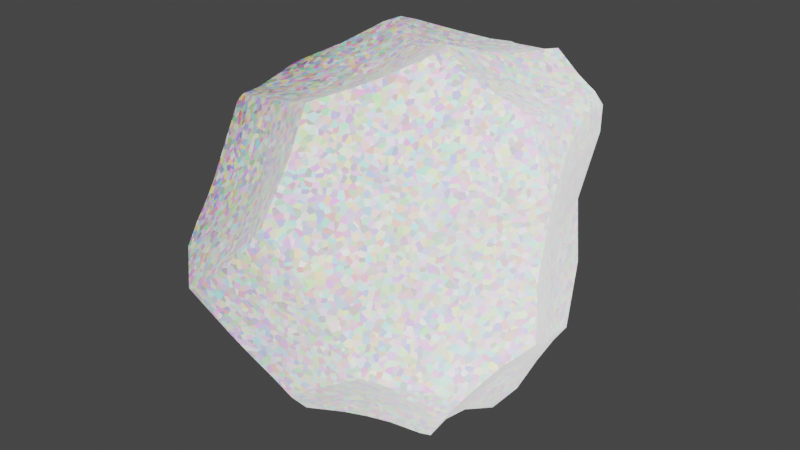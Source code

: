 # Source: rock.blend  (saved by Blender 3.2.14; exported with 4.5.12 LTS)
import bpy
from mathutils import Matrix  # noqa: F401  (used for matrix-valued properties, if any)

bpy.ops.wm.read_factory_settings(use_empty=True)
scene = bpy.context.scene
scene.name = 'Scene'

# ---- collections
col_collection = bpy.data.collections.new('Collection'); scene.collection.children.link(col_collection)

# ---- materials (node trees are filled in below, after node groups)
mat_material = bpy.data.materials.new('Material')
mat_material.alpha_threshold = 0.0
mat_material.use_transparent_shadow = False
mat_material.line_color = (0.0, 0.0, 0.0, 1.0)

# ---- material node trees
mat_material.use_nodes = True; mat_material.node_tree.nodes.clear()
_N = mat_material.node_tree.nodes; _L = mat_material.node_tree.links
n0 = _N.new('ShaderNodeBsdfPrincipled'); n0.name = 'Principled BSDF'; n0.location = (93, 367)
n0.distribution = 'GGX'
n0.subsurface_method = 'RANDOM_WALK_SKIN'
n0.inputs[2].default_value = 0.4
n0.inputs[3].default_value = 1.45
n0.inputs[28].default_value = 1.0
n1 = _N.new('ShaderNodeOutputMaterial'); n1.name = 'Material Output'; n1.location = (524, 270)
n2 = _N.new('ShaderNodeTexVoronoi'); n2.name = 'Voronoi Texture'; n2.location = (-322, 285)
n2.inputs[2].default_value = 67.7
n3 = _N.new('ShaderNodeTexGradient'); n3.name = 'Gradient Texture'; n3.location = (-299, 0)
_L.new(n0.outputs[0], n1.inputs[0])
_L.new(n2.outputs[1], n0.inputs[0])
_L.new(n3.outputs[0], n0.inputs[27])
n1.is_active_output = True

# ---- world
world_world = bpy.data.worlds.new('World'); scene.world = world_world
world_world.use_nodes = True; world_world.node_tree.nodes.clear()
_N = world_world.node_tree.nodes; _L = world_world.node_tree.links
n0 = _N.new('ShaderNodeOutputWorld'); n0.name = 'World Output'; n0.location = (300, 300)
n1 = _N.new('ShaderNodeBackground'); n1.name = 'Background'; n1.location = (10, 300)
n1.inputs[0].default_value = (0.05088, 0.05088, 0.05088, 1.0)
_L.new(n1.outputs[0], n0.inputs[0])
n0.is_active_output = True
world_world.color = (0.05088, 0.05088, 0.05088)
world_world.use_sun_shadow = False
world_world.sun_shadow_jitter_overblur = 0.0

# ---- meshes
me_cube = bpy.data.meshes.new('Cube')
me_cube.from_pydata([(0.5439, 0.545, 0.2999), (-0.4793, -0.84, -0.4214), (0.4937, 0.6088, 0.2368), (0.3073, 0.6781, 0.4761), (0.2836, 0.4464, 0.63), (0.6409, 0.2426, -0.4956), (0.5459, 0.3288, -0.6948), (0.3332, 0.6457, -0.5986), (0.3532, 0.7261, -0.4287), (0.5523, 0.749, -0.2821), (0.7775, 0.5366, -0.3727), (0.6944, -0.3332, 0.1075), (0.7639, -0.4, 0.7027), (0.7132, -0.5191, 0.7369), (0.4714, -0.2508, 0.7923), (0.4206, -0.6552, 0.8474), (0.3794, -0.738, 0.8024), (0.5263, -0.4691, -0.5242), (-0.3839, 0.4375, 0.7017), (-0.3936, 0.5655, 0.4589), (-0.7309, 0.4161, 0.4793), (-0.753, 0.3399, 0.5843), (-0.7831, 0.3636, -0.3195), (-0.7751, 0.4121, -0.3297), (-0.529, 0.5694, -0.3773), (-0.3455, 0.794, -0.3542), (-0.1761, 0.7292, -0.4994), (-0.6707, -0.3287, 0.7306), (-0.7356, -0.3683, 0.6811), (-0.5642, -0.6466, 0.6262), (-0.438, -0.6429, 0.827), (-0.5348, -0.2746, -0.5209), (-0.4138, -0.3683, -0.6418), (-0.2664, -0.3616, -0.6531), (-0.2292, -0.6286, -0.6167), (-0.6049, -0.7106, -0.3651), (-0.6832, -0.6006, -0.3184), (-0.4419, 0.09308, -0.8538), (-0.4105, -0.237, -0.6819), (-0.7891, -0.1632, -0.3382), (0.01673, 0.3055, -0.7062), (-0.1737, 0.4497, -0.7279), (-0.2465, 0.292, -0.8119), (0.01578, 0.9272, -0.3697), (0.2046, 0.8831, -0.3798), (0.9048, 0.1819, 0.09107), (0.868, 0.3553, -0.2401), (0.4567, 0.8282, -0.2389), (-0.3613, -0.9104, -0.3579), (-0.284, -0.9108, -0.04052), (-0.7736, -0.3685, 0.03202), (0.3959, -0.6756, -0.108), (-0.6075, 0.8344, 0.04112), (-0.3797, 1.031, -0.01347), (-0.7178, 0.2542, -0.0353), (0.3324, -0.4201, 0.8624), (0.1246, -0.4005, 0.8064), (-0.08831, -0.4002, 0.7872), (-0.1759, -0.2848, 0.8379), (-0.2833, -0.3694, 0.8355), (0.2878, -0.7944, 0.5519), (0.31, 0.05322, 0.9805), (0.4124, -0.1474, 0.836), (0.9078, 0.1059, 0.4656), (0.1877, -0.4251, -0.8184), (0.1924, -0.7197, -0.2055), (-0.2274, -0.9281, -0.4146), (-0.3098, 0.07025, 0.6908), (-0.3225, 0.2239, 0.6877), (0.03679, 0.4401, 0.85), (0.05653, 0.971, 0.4069), (0.3914, -0.07622, -0.8738), (0.2171, 0.3496, -0.6618), (0.7737, -0.326, -0.4123), (0.169, 0.2042, -0.7249), (-0.2692, 0.1144, -0.9059), (0.03055, 0.05533, -0.8317), (-0.1217, -0.02068, -0.8531), (0.233, -0.00511, -0.8406), (0.1524, -0.1056, -0.8319), (0.06472, -0.1918, -0.8398), (-0.2199, -0.1551, -0.7439), (0.2634, -0.3099, -0.8864), (-0.8472, -0.2654, -0.2432), (-0.8706, -0.2254, -0.1278), (-0.9115, -0.1902, -0.001009), (-0.7617, -0.003916, -0.2623), (-0.8947, -0.1827, 0.2548), (-0.7553, 0.1044, 0.1143), (-0.8347, -0.0153, -0.08209), (-0.7764, 0.2131, -0.207), (0.3908, -0.6495, 0.0592), (0.22, -0.7784, -0.02571), (-0.01006, -0.9488, 0.2807), (-0.002693, -0.9467, 0.06905), (-0.2116, -0.9807, -0.171), (-0.1107, -0.9582, -0.04691), (-0.1672, -0.8947, 0.203), (-0.2609, -0.9732, -0.3196), (-0.2948, -0.8667, 0.2203), (0.1472, 0.2853, 0.8993), (0.2736, 0.1191, 0.9811), (-0.1417, 0.1258, 0.7465), (-0.2689, -0.03817, 0.7187), (0.2518, -0.0199, 0.9845), (0.1742, -0.1052, 0.9532), (0.2781, -0.263, 0.8965), (0.04996, -0.145, 0.8979), (-0.06262, -0.2106, 0.8603), (0.9393, 0.2143, -0.1719), (0.8833, 0.0749, -0.2581), (0.9257, 0.1971, -0.02873), (0.9036, 0.1371, 0.292), (0.7399, -0.1702, 0.03976), (0.8058, -0.1568, -0.351), (0.715, -0.2966, -0.1306), (0.6784, 0.3993, 0.5098), (0.4617, 0.5449, 0.4876), (0.4257, 0.5922, -0.6187), (0.5575, 0.5389, -0.6467), (0.4543, 0.6419, -0.484), (0.6939, 0.5599, -0.5032), (0.6095, 0.5289, -0.6392), (0.7297, -0.5702, 0.5279), (0.7348, -0.564, 0.6649), (0.5978, -0.5678, 0.7749), (0.4398, -0.6338, 0.1743), (0.6582, -0.5392, 0.1698), (0.6251, -0.6507, 0.633), (-0.6749, 0.5922, 0.277), (-0.5387, 0.3858, 0.6724), (-0.7539, 0.3624, -0.5285), (-0.4085, 0.6564, -0.4934), (-0.548, 0.5077, -0.5892), (-0.6904, -0.4622, 0.2467), (-0.6282, -0.5923, 0.5703), (-0.5456, -0.5128, 0.8253), (-0.6552, -0.4833, 0.7285), (-0.354, -0.4411, 0.8422), (-0.4964, -0.5871, 0.8441), (-0.4342, -0.5969, -0.6025), (-0.747, -0.456, -0.2891), (-0.4998, 0.1376, -0.8127), (-0.566, -0.0857, -0.5783), (-0.6232, 0.182, -0.7244), (-0.7315, 0.2101, -0.6384), (-0.7349, 0.02964, -0.4901), (-0.7447, 0.1551, -0.3364), (-0.3939, 0.4023, -0.697), (0.04013, 0.7335, -0.5921), (-0.05029, 0.6273, -0.6407), (0.2502, 0.7087, -0.5773), (0.1196, 0.8246, -0.548), (0.1019, 0.8949, -0.4619), (0.8307, 0.4254, -0.2898), (0.5825, 0.5345, 0.03232), (0.6983, 0.615, -0.3199), (0.3097, 0.8821, 0.02893), (-0.4771, -0.6993, 0.2201), (-0.5189, -0.6767, -0.05651), (-0.7002, -0.5002, -0.136), (-0.797, -0.349, -0.2681), (0.3303, -0.6551, -0.26), (0.5943, -0.6103, -0.2102), (0.6686, -0.5712, -0.1866), (0.7155, -0.4594, -0.3033), (-0.5252, 0.6727, -0.2163), (-0.642, 0.7411, 0.1239), (-0.6442, 0.7753, 0.01691), (-0.658, 0.6577, 0.2081), (-0.6846, 0.6237, -0.1002), (-0.7007, 0.2691, 0.1562), (0.2579, -0.7895, 0.776), (-0.3215, -0.7477, 0.7809), (-0.1237, -0.8678, 0.732), (0.3328, -0.7365, 0.807), (-0.2459, -0.8147, 0.7534), (0.1898, -0.8342, 0.7461), (0.0741, -0.8964, 0.7207), (-0.05613, -0.9581, 0.7091), (-0.169, -0.8789, 0.7174), (-0.05814, -0.9801, 0.6546), (-0.194, -0.9204, 0.5131), (0.5323, 0.05982, 0.8664), (0.7347, 0.03748, 0.7904), (0.7575, -0.1869, 0.7259), (0.8031, 0.0901, 0.7019), (0.8446, 0.1315, 0.6404), (0.815, -0.1614, 0.6227), (0.797, -0.201, 0.4728), (-0.09126, -0.3264, -0.7072), (0.09949, -0.5578, -0.7353), (0.04062, -0.6407, -0.6899), (0.269, -0.5264, -0.6349), (-0.3923, -0.7916, -0.5496), (-0.06447, -0.7889, -0.6182), (-0.1771, -0.8698, -0.5569), (0.2797, -0.6538, -0.4347), (-0.7469, 0.1762, 0.6197), (-0.6486, -0.0576, 0.6577), (-0.7268, 0.323, 0.6259), (-0.7967, -0.2589, 0.6639), (-0.8482, -0.1791, 0.6336), (-0.803, 0.1214, 0.5987), (-0.8913, -0.1286, 0.5964), (-0.8217, 0.05746, 0.5686), (-0.8787, -0.2021, 0.4016), (-0.2179, 0.4937, 0.7535), (-0.04943, 0.5783, 0.818), (0.3626, 0.4775, 0.5655), (-0.004169, 0.7016, 0.6881), (-0.2953, 0.6406, 0.4265), (0.01432, 0.7596, 0.6257), (0.06156, 0.9213, 0.4868), (0.4501, -0.1712, -0.8912), (0.4904, 0.09858, -0.78), (0.5287, -0.08191, -0.8689), (0.6136, -0.1657, -0.7579), (0.5235, 0.1491, -0.7523), (0.6252, 0.05223, -0.5706), (0.6583, -0.2592, -0.6244), (0.6968, -0.08507, -0.5336), (0.7132, -0.3164, -0.5056), (0.7002, 0.1091, -0.434), (0.8437, -0.03115, -0.3287), (-0.3252, 1.04, 0.008669), (-0.1763, 0.9968, -0.1776), (-0.2249, 1.027, 0.09808), (-0.07946, 0.9615, -0.2782), (-0.1216, 1.012, 0.1964), (-0.03231, 0.9943, 0.2925), (0.2266, 0.923, 0.1833)], [], [(81, 80, 190), (81, 190, 33), (88, 54, 89), (51, 91, 92), (60, 91, 126), (102, 101, 100), (102, 107, 104), (102, 103, 107), (104, 107, 105), (105, 107, 106), (107, 56, 106), (57, 56, 107), (55, 14, 62), (101, 61, 183), (101, 183, 4), (112, 45, 0), (45, 112, 113), (224, 115, 114), (115, 73, 114), (113, 11, 115), (118, 6, 72), (5, 122, 121), (9, 121, 120), (8, 120, 7), (16, 125, 15), (127, 128, 126), (17, 222, 165), (163, 17, 164), (21, 129, 20), (19, 129, 18), (133, 26, 148), (99, 135, 158), (27, 137, 136), (135, 29, 137), (139, 29, 30), (30, 29, 173), (140, 32, 33), (32, 31, 38), (32, 140, 31), (35, 194, 1), (35, 140, 194), (42, 142, 148), (37, 144, 142), (145, 143, 146), (146, 147, 145), (147, 22, 131), (149, 26, 152), (152, 26, 153), (45, 111, 155), (45, 155, 0), (155, 2, 0), (49, 159, 1), (159, 35, 1), (160, 141, 36), (159, 50, 160), (49, 1, 48), (164, 115, 11), (166, 52, 53), (169, 170, 171), (169, 171, 129), (25, 166, 53), (169, 129, 211), (56, 172, 175), (173, 176, 57), (172, 174, 177), (29, 182, 176), (30, 173, 57), (184, 186, 4), (185, 186, 184), (186, 187, 116), (62, 183, 61), (190, 34, 33), (193, 192, 191), (193, 197, 192), (68, 198, 67), (198, 199, 67), (136, 199, 27), (203, 171, 205), (138, 103, 136), (207, 211, 19), (213, 230, 211), (69, 208, 102), (3, 2, 213), (214, 217, 17), (218, 6, 5), (219, 221, 217), (5, 223, 219), (82, 214, 17), (6, 218, 72), (220, 222, 17), (226, 44, 228), (229, 230, 231), (226, 231, 157), (75, 42, 40), (40, 74, 76), (37, 75, 81), (76, 74, 78), (76, 79, 77), (78, 71, 79), (81, 77, 80), (80, 79, 82), (38, 81, 33), (74, 72, 215), (40, 72, 74), (71, 214, 79), (82, 64, 190), (39, 161, 83), (42, 75, 142), (50, 85, 84), (134, 206, 87), (39, 83, 86), (85, 50, 87), (85, 88, 89), (85, 87, 88), (88, 87, 204), (204, 205, 88), (90, 147, 86), (90, 89, 54), (134, 87, 50), (88, 205, 171), (22, 90, 54), (65, 51, 92), (91, 60, 93), (92, 94, 65), (65, 96, 95), (94, 93, 96), (84, 85, 89, 86), (96, 93, 97), (95, 98, 65), (95, 96, 49), (95, 49, 48), (99, 49, 97), (97, 93, 181), (48, 66, 98), (69, 102, 100), (67, 102, 68), (61, 101, 104), (107, 103, 108), (104, 105, 106), (62, 106, 55), (108, 57, 107), (58, 108, 103), (55, 106, 56), (108, 58, 57), (59, 58, 103), (103, 138, 59), (0, 63, 112), (223, 46, 110), (109, 113, 110), (111, 45, 113), (113, 112, 189), (5, 46, 223), (3, 117, 2), (0, 2, 117), (116, 117, 209), (0, 117, 116), (4, 116, 209), (119, 118, 120), (118, 119, 6), (122, 6, 119), (119, 120, 122), (120, 121, 122), (10, 5, 121), (118, 7, 120), (5, 6, 122), (7, 118, 72), (120, 8, 9), (154, 5, 10), (156, 10, 121), (123, 124, 128), (125, 14, 15), (128, 125, 16), (124, 13, 125), (125, 128, 124), (126, 128, 60), (123, 188, 124), (188, 12, 124), (189, 123, 11), (193, 17, 197), (197, 17, 163), (73, 165, 222), (129, 19, 211), (21, 130, 129), (130, 18, 129), (21, 200, 130), (171, 20, 129), (131, 24, 133), (132, 133, 24), (133, 132, 26), (22, 23, 131), (23, 24, 131), (148, 144, 133), (135, 206, 134), (99, 29, 135), (139, 137, 29), (28, 135, 137), (137, 27, 28), (141, 31, 140), (36, 141, 140), (34, 140, 33), (148, 142, 144), (38, 143, 37), (143, 38, 31), (144, 37, 143), (144, 143, 145), (143, 31, 39), (146, 143, 39), (146, 86, 147), (131, 145, 147), (133, 145, 131), (144, 145, 133), (151, 72, 149), (149, 40, 150), (40, 41, 150), (150, 41, 148), (148, 26, 150), (149, 150, 26), (151, 149, 152), (8, 151, 152), (26, 132, 25), (42, 148, 41), (155, 111, 46), (154, 10, 156), (46, 154, 156), (46, 156, 47), (46, 47, 155), (156, 9, 47), (155, 157, 2), (157, 155, 47), (47, 9, 8), (99, 158, 159), (158, 50, 159), (159, 160, 36), (160, 50, 161), (161, 141, 160), (99, 159, 49), (50, 84, 161), (91, 51, 163), (163, 51, 162), (163, 164, 91), (127, 126, 91), (91, 164, 127), (127, 164, 11), (65, 162, 51), (169, 211, 167), (168, 167, 52), (167, 168, 169), (169, 168, 170), (166, 24, 23), (170, 166, 23), (171, 170, 54), (25, 24, 166), (54, 23, 22), (59, 138, 57), (55, 56, 175), (174, 57, 176), (176, 173, 29), (178, 177, 174), (181, 178, 179), (93, 60, 177), (181, 182, 97), (58, 59, 57), (138, 30, 57), (29, 99, 182), (183, 184, 4), (116, 4, 186), (185, 188, 186), (188, 185, 12), (186, 188, 187), (63, 116, 187), (187, 188, 63), (63, 188, 112), (188, 189, 112), (14, 13, 185), (191, 192, 190), (191, 64, 193), (190, 195, 34), (34, 196, 194), (196, 195, 65), (65, 197, 162), (190, 64, 191), (64, 82, 193), (82, 17, 193), (196, 65, 66), (194, 66, 48), (1, 194, 48), (68, 130, 198), (136, 103, 199), (199, 103, 67), (27, 199, 202), (198, 130, 200), (201, 28, 27), (201, 27, 202), (21, 198, 200), (28, 201, 206), (203, 20, 171), (208, 69, 4), (207, 208, 210), (210, 208, 4), (4, 209, 3), (212, 4, 213), (211, 212, 213), (68, 207, 18), (207, 102, 208), (69, 100, 4), (70, 213, 2), (213, 70, 230), (19, 18, 207), (216, 214, 71), (71, 74, 216), (215, 72, 218), (215, 216, 74), (216, 215, 218), (216, 219, 217), (219, 218, 5), (221, 222, 220), (223, 221, 219), (114, 221, 224), (221, 114, 222), (73, 222, 114), (26, 25, 228), (225, 53, 227), (227, 211, 229), (25, 226, 228), (226, 53, 225), (226, 225, 227), (226, 227, 229), (43, 228, 44), (226, 229, 231), (231, 230, 70), (44, 226, 157), (157, 231, 2), (47, 44, 157), (53, 52, 227), (52, 211, 227), (229, 211, 230), (231, 70, 2), (8, 44, 47), (153, 43, 44), (40, 42, 41), (76, 75, 40), (75, 76, 77), (77, 81, 75), (76, 78, 79), (80, 77, 79), (82, 190, 80), (78, 74, 71), (82, 79, 214), (38, 37, 81), (37, 142, 75), (39, 141, 161), (84, 83, 161), (86, 83, 84), (152, 153, 44, 8), (89, 90, 86), (22, 147, 90), (54, 88, 171), (204, 87, 206), (92, 91, 94), (94, 91, 93), (96, 65, 94), (98, 66, 65), (49, 96, 97), (98, 95, 48), (99, 97, 182), (101, 4, 100), (67, 103, 102), (104, 101, 102), (62, 61, 104), (106, 62, 104), (109, 46, 111), (109, 110, 46), (113, 109, 111), (224, 223, 110), (224, 110, 113), (115, 224, 113), (46, 5, 154), (189, 11, 113), (3, 209, 117), (116, 63, 0), (121, 9, 156), (124, 12, 13), (128, 127, 123), (13, 14, 125), (16, 60, 128), (123, 189, 188), (127, 11, 123), (14, 55, 15), (17, 165, 164), (130, 68, 18), (24, 25, 132), (139, 138, 136), (139, 136, 137), (135, 134, 158), (28, 206, 135), (138, 139, 30), (140, 35, 36), (34, 194, 140), (141, 39, 31), (39, 86, 146), (32, 38, 33), (151, 7, 72), (72, 40, 149), (151, 8, 7), (57, 174, 172, 56), (43, 153, 26), (134, 50, 158), (35, 159, 36), (165, 115, 164), (162, 197, 163), (115, 165, 73), (167, 211, 52), (52, 166, 168), (170, 168, 166), (23, 54, 170), (180, 182, 181, 179), (172, 16, 175), (172, 60, 16), (177, 60, 172), (179, 178, 174), (180, 174, 176), (180, 179, 174), (181, 177, 178), (15, 55, 175, 16), (182, 180, 176), (181, 93, 177), (14, 185, 184, 183), (14, 183, 62), (202, 203, 205, 204), (12, 185, 13), (195, 190, 192), (196, 34, 195), (197, 195, 192), (65, 195, 197), (66, 194, 196), (203, 202, 199), (198, 203, 199), (21, 203, 198), (202, 206, 201), (204, 206, 202), (20, 203, 21), (211, 207, 210), (4, 212, 210), (212, 211, 210), (3, 213, 4), (68, 102, 207), (217, 214, 216), (219, 216, 218), (220, 17, 217), (221, 220, 217), (224, 221, 223), (226, 25, 53), (43, 26, 228)])
_uv = me_cube.uv_layers.new(name='UVMap')
_uv.uv.foreach_set('vector', [0.2174, 0.6471, 0.2601, 0.6539, 0.2377, 0.6746, 0.2174, 0.6471, 0.2377, 0.6746, 0.2114, 0.6796, 0.5188, 0.1419, 0.4933, 0.1722, 0.487, 0.1235, 0.483, 0.7992, 0.5082, 0.8, 0.4947, 0.8349, 0.5695, 0.8328, 0.5082, 0.8, 0.5305, 0.7847, 0.7663, 0.5998, 0.7105, 0.6112, 0.7291, 0.5843, 0.7663, 0.5998, 0.7441, 0.6462, 0.7134, 0.6295, 0.7663, 0.5998, 0.7905, 0.639, 0.7441, 0.6462, 0.7134, 0.6295, 0.7441, 0.6462, 0.725, 0.6399, 0.725, 0.6399, 0.7441, 0.6462, 0.7124, 0.6617, 0.7441, 0.6462, 0.7341, 0.6785, 0.7124, 0.6617, 0.7531, 0.6768, 0.7341, 0.6785, 0.7441, 0.6462, 0.7047, 0.6766, 0.6648, 0.6635, 0.6859, 0.6465, 0.7105, 0.6112, 0.7061, 0.618, 0.6664, 0.6173, 0.7105, 0.6112, 0.6664, 0.6173, 0.6828, 0.5738, 0.5435, 0.6041, 0.5151, 0.5985, 0.5524, 0.5027, 0.5151, 0.5985, 0.5435, 0.6041, 0.5076, 0.6494, 0.4473, 0.6295, 0.476, 0.6795, 0.4455, 0.6485, 0.476, 0.6795, 0.4344, 0.6753, 0.4455, 0.6485, 0.5076, 0.6494, 0.518, 0.6854, 0.476, 0.6795, 0.3075, 0.543, 0.3312, 0.5684, 0.2924, 0.5623, 0.3533, 0.5677, 0.3299, 0.554, 0.3442, 0.5494, 0.3246, 0.519, 0.3442, 0.5494, 0.3165, 0.5301, 0.3009, 0.5128, 0.3165, 0.5301, 0.2953, 0.5348, 0.5892, 0.8298, 0.5905, 0.8047, 0.5987, 0.8241, 0.5573, 0.7748, 0.5768, 0.7972, 0.5561, 0.8081, 0.3314, 0.6966, 0.363, 0.682, 0.3644, 0.6906, 0.3271, 0.7276, 0.3314, 0.6966, 0.346, 0.7081, 0.5744, 0.1693, 0.5558, 0.2015, 0.5677, 0.1819, 0.5766, 0.2201, 0.5558, 0.2015, 0.61, 0.1892, 0.1741, 0.556, 0.2264, 0.5198, 0.1979, 0.5708, 0.5332, 0.003164, 0.5708, 0.05078, 0.5311, 0.0192, 0.5912, 0.08461, 0.5871, 0.06635, 0.5997, 0.06238, 0.5708, 0.05078, 0.5783, 0.04246, 0.5871, 0.06635, 0.6008, 0.05596, 0.5783, 0.04246, 0.6001, 0.04851, 0.6001, 0.04851, 0.5783, 0.04246, 0.5947, 0.039, 0.1919, 0.7113, 0.1922, 0.6784, 0.2114, 0.6796, 0.1922, 0.6784, 0.1628, 0.6646, 0.1895, 0.6561, 0.1922, 0.6784, 0.1919, 0.7113, 0.1628, 0.6646, 0.1681, 0.7238, 0.1995, 0.7277, 0.1872, 0.7376, 0.1681, 0.7238, 0.1919, 0.7113, 0.1995, 0.7277, 0.217, 0.5845, 0.1859, 0.6078, 0.1979, 0.5708, 0.1956, 0.613, 0.1688, 0.6028, 0.1859, 0.6078, 0.1542, 0.5986, 0.1637, 0.6347, 0.1404, 0.6214, 0.1404, 0.6214, 0.1291, 0.5988, 0.1542, 0.5986, 0.1291, 0.5988, 0.1254, 0.5698, 0.1468, 0.5756, 0.2551, 0.5254, 0.2264, 0.5198, 0.2658, 0.5176, 0.2658, 0.5176, 0.2264, 0.5198, 0.2642, 0.5053, 0.5151, 0.5985, 0.4967, 0.5953, 0.5048, 0.5112, 0.5151, 0.5985, 0.5048, 0.5112, 0.5524, 0.5027, 0.5048, 0.5112, 0.5407, 0.466, 0.5524, 0.5027, 0.4916, 0.00431, 0.4894, 0.02236, 0.4444, 0.00634, 0.4894, 0.02236, 0.4447, 0.02643, 0.4444, 0.00634, 0.4787, 0.05252, 0.4515, 0.0583, 0.4517, 0.04099, 0.4894, 0.02236, 0.5009, 0.07063, 0.4787, 0.05252, 0.4916, 0.00431, 0.4444, 0.00634, 0.4531, 0.000689, 0.4713, 0.7334, 0.476, 0.6795, 0.518, 0.6854, 0.4688, 0.2773, 0.5045, 0.2781, 0.4954, 0.3216, 0.5313, 0.2515, 0.4849, 0.2394, 0.5296, 0.1757, 0.5313, 0.2515, 0.5296, 0.1757, 0.542, 0.2348, 0.4489, 0.3207, 0.4688, 0.2773, 0.4954, 0.3216, 0.5313, 0.2515, 0.542, 0.2348, 0.5587, 0.3247, 0.6197, 0.8573, 0.5878, 0.8456, 0.5924, 0.8351, 0.5925, 0.9207, 0.5867, 0.9113, 0.6169, 0.889, 0.5878, 0.8456, 0.5836, 0.8927, 0.5819, 0.8537, 0.5728, 0.9304, 0.5613, 0.9021, 0.5867, 0.9113, 0.6004, 0.9307, 0.5925, 0.9207, 0.6169, 0.889, 0.6325, 0.6196, 0.6148, 0.6136, 0.6828, 0.5738, 0.623, 0.6501, 0.6148, 0.6136, 0.6325, 0.6196, 0.6148, 0.6136, 0.6018, 0.6068, 0.5933, 0.5707, 0.6859, 0.6465, 0.6664, 0.6173, 0.7061, 0.618, 0.2377, 0.6746, 0.2186, 0.7132, 0.2114, 0.6796, 0.2917, 0.703, 0.2553, 0.7101, 0.2655, 0.6992, 0.2917, 0.703, 0.2933, 0.7343, 0.2553, 0.7101, 0.6207, 0.1635, 0.5813, 0.1475, 0.621, 0.1354, 0.5813, 0.1475, 0.5903, 0.118, 0.621, 0.1354, 0.5997, 0.06238, 0.5903, 0.118, 0.5912, 0.08461, 0.5744, 0.1406, 0.5296, 0.1757, 0.5696, 0.1333, 0.6197, 0.06287, 0.6214, 0.1054, 0.5997, 0.06238, 0.6098, 0.3445, 0.5587, 0.3247, 0.5804, 0.3215, 0.5599, 0.3816, 0.5355, 0.3718, 0.5587, 0.3247, 0.6191, 0.3806, 0.6051, 0.3675, 0.625, 0.3586, 0.5717, 0.4188, 0.5407, 0.466, 0.5599, 0.3816, 0.3186, 0.648, 0.3547, 0.6492, 0.3795, 0.6804, 0.3431, 0.6024, 0.3531, 0.5784, 0.4019, 0.5872, 0.3811, 0.6181, 0.4013, 0.6385, 0.3547, 0.6492, 0.4019, 0.5872, 0.4199, 0.6096, 0.3811, 0.6181, 0.288, 0.6672, 0.3186, 0.648, 0.321, 0.6807, 0.3531, 0.5784, 0.3431, 0.6024, 0.2871, 0.5677, 0.382, 0.6637, 0.4113, 0.6722, 0.3795, 0.6804, 0.4762, 0.3492, 0.445, 0.4044, 0.4616, 0.3629, 0.5242, 0.36, 0.5355, 0.3718, 0.5242, 0.4053, 0.4762, 0.3492, 0.5242, 0.4053, 0.5034, 0.4228, 0.2169, 0.6098, 0.217, 0.5845, 0.2504, 0.577, 0.2504, 0.577, 0.2796, 0.5955, 0.2569, 0.6184, 0.1956, 0.613, 0.2169, 0.6098, 0.2174, 0.6471, 0.2569, 0.6184, 0.2796, 0.5955, 0.286, 0.6246, 0.2569, 0.6184, 0.2753, 0.6393, 0.2345, 0.6286, 0.286, 0.6246, 0.3097, 0.6361, 0.2753, 0.6393, 0.2174, 0.6471, 0.2345, 0.6286, 0.2601, 0.6539, 0.2601, 0.6539, 0.2753, 0.6393, 0.288, 0.6672, 0.1895, 0.6561, 0.2174, 0.6471, 0.2114, 0.6796, 0.2796, 0.5955, 0.2871, 0.5677, 0.333, 0.6108, 0.2504, 0.577, 0.2871, 0.5677, 0.2796, 0.5955, 0.3097, 0.6361, 0.3186, 0.648, 0.2753, 0.6393, 0.288, 0.6672, 0.2777, 0.6824, 0.2377, 0.6746, 0.4486, 0.09832, 0.4604, 0.06999, 0.4643, 0.08917, 0.217, 0.5845, 0.2169, 0.6098, 0.1859, 0.6078, 0.5009, 0.07063, 0.4986, 0.09985, 0.483, 0.09308, 0.5346, 0.05794, 0.552, 0.09624, 0.5322, 0.1013, 0.4486, 0.09832, 0.4643, 0.08917, 0.4573, 0.125, 0.4986, 0.09985, 0.5009, 0.07063, 0.5322, 0.1013, 0.4986, 0.09985, 0.5188, 0.1419, 0.487, 0.1235, 0.4986, 0.09985, 0.5322, 0.1013, 0.5188, 0.1419, 0.5188, 0.1419, 0.5322, 0.1013, 0.568, 0.1093, 0.568, 0.1093, 0.5696, 0.1333, 0.5188, 0.1419, 0.4688, 0.1603, 0.4484, 0.1519, 0.4573, 0.125, 0.4688, 0.1603, 0.487, 0.1235, 0.4933, 0.1722, 0.5346, 0.05794, 0.5322, 0.1013, 0.5009, 0.07063, 0.5188, 0.1419, 0.5696, 0.1333, 0.5296, 0.1757, 0.4515, 0.1817, 0.4688, 0.1603, 0.4933, 0.1722, 0.466, 0.8413, 0.483, 0.7992, 0.4947, 0.8349, 0.5082, 0.8, 0.5695, 0.8328, 0.5338, 0.8791, 0.4947, 0.8349, 0.5093, 0.8745, 0.466, 0.8413, 0.466, 0.8413, 0.4931, 0.889, 0.4785, 0.904, 0.5093, 0.8745, 0.5338, 0.8791, 0.4931, 0.889, 0.483, 0.09308, 0.4986, 0.09985, 0.487, 0.1235, 0.4573, 0.125, 0.4931, 0.889, 0.5338, 0.8791, 0.5269, 0.899, 0.4785, 0.904, 0.4579, 0.9096, 0.466, 0.8413, 0.4785, 0.904, 0.4931, 0.889, 0.4901, 0.9153, 0.4785, 0.904, 0.4901, 0.9153, 0.4518, 0.9248, 0.5307, 0.918, 0.4901, 0.9153, 0.5269, 0.899, 0.5269, 0.899, 0.5338, 0.8791, 0.5699, 0.8838, 0.4518, 0.9248, 0.4447, 0.9069, 0.4579, 0.9096, 0.737, 0.5693, 0.7663, 0.5998, 0.7291, 0.5843, 0.8004, 0.6209, 0.7663, 0.5998, 0.794, 0.5839, 0.7061, 0.618, 0.7105, 0.6112, 0.7134, 0.6295, 0.7441, 0.6462, 0.7905, 0.639, 0.7581, 0.657, 0.7134, 0.6295, 0.725, 0.6399, 0.7124, 0.6617, 0.6859, 0.6465, 0.7124, 0.6617, 0.7047, 0.6766, 0.7581, 0.657, 0.7531, 0.6768, 0.7441, 0.6462, 0.7747, 0.6691, 0.7581, 0.657, 0.7905, 0.639, 0.7047, 0.6766, 0.7124, 0.6617, 0.7341, 0.6785, 0.7581, 0.657, 0.7747, 0.6691, 0.7531, 0.6768, 0.792, 0.6791, 0.7747, 0.6691, 0.7905, 0.639, 0.7905, 0.639, 0.8057, 0.6804, 0.792, 0.6791, 0.5524, 0.5027, 0.5725, 0.6102, 0.5435, 0.6041, 0.4199, 0.6096, 0.4674, 0.571, 0.4627, 0.6121, 0.4741, 0.592, 0.5076, 0.6494, 0.4627, 0.6121, 0.4967, 0.5953, 0.5151, 0.5985, 0.5076, 0.6494, 0.5076, 0.6494, 0.5435, 0.6041, 0.576, 0.6559, 0.4019, 0.5872, 0.4674, 0.571, 0.4199, 0.6096, 0.5717, 0.4188, 0.5745, 0.4447, 0.5407, 0.466, 0.5563, 0.4702, 0.5407, 0.466, 0.5745, 0.4447, 0.5723, 0.4772, 0.5745, 0.4447, 0.5923, 0.4288, 0.5563, 0.4702, 0.5745, 0.4447, 0.5723, 0.4772, 0.608, 0.4156, 0.5723, 0.4772, 0.5923, 0.4288, 0.3228, 0.5524, 0.3075, 0.543, 0.3165, 0.5301, 0.3075, 0.543, 0.3228, 0.5524, 0.3312, 0.5684, 0.3299, 0.554, 0.3312, 0.5684, 0.3228, 0.5524, 0.3228, 0.5524, 0.3165, 0.5301, 0.3299, 0.554, 0.3165, 0.5301, 0.3442, 0.5494, 0.3299, 0.554, 0.3575, 0.5523, 0.3533, 0.5677, 0.3442, 0.5494, 0.3075, 0.543, 0.2953, 0.5348, 0.3165, 0.5301, 0.3533, 0.5677, 0.3312, 0.5684, 0.3299, 0.554, 0.2953, 0.5348, 0.3075, 0.543, 0.2924, 0.5623, 0.3165, 0.5301, 0.3009, 0.5128, 0.3246, 0.519, 0.3738, 0.5681, 0.3533, 0.5677, 0.3575, 0.5523, 0.3437, 0.538, 0.3575, 0.5523, 0.3442, 0.5494, 0.5692, 0.7809, 0.5794, 0.7886, 0.5768, 0.7972, 0.5905, 0.8047, 0.6117, 0.8072, 0.5987, 0.8241, 0.5768, 0.7972, 0.5905, 0.8047, 0.5892, 0.8298, 0.5794, 0.7886, 0.5854, 0.7906, 0.5905, 0.8047, 0.5905, 0.8047, 0.5768, 0.7972, 0.5794, 0.7886, 0.5561, 0.8081, 0.5768, 0.7972, 0.5695, 0.8328, 0.5692, 0.7809, 0.5814, 0.7757, 0.5794, 0.7886, 0.5814, 0.7757, 0.5855, 0.7811, 0.5794, 0.7886, 0.5672, 0.7631, 0.5692, 0.7809, 0.5557, 0.7606, 0.2917, 0.703, 0.3314, 0.6966, 0.2933, 0.7343, 0.2933, 0.7343, 0.3314, 0.6966, 0.3271, 0.7276, 0.371, 0.6815, 0.3644, 0.6906, 0.363, 0.682, 0.5558, 0.2015, 0.5766, 0.2201, 0.5596, 0.2426, 0.5744, 0.1693, 0.597, 0.1771, 0.5558, 0.2015, 0.597, 0.1771, 0.61, 0.1892, 0.5558, 0.2015, 0.5744, 0.1693, 0.5798, 0.1673, 0.597, 0.1771, 0.5529, 0.1833, 0.5677, 0.1819, 0.5557, 0.1893, 0.1468, 0.5756, 0.1682, 0.5336, 0.1741, 0.556, 0.1909, 0.5265, 0.1741, 0.556, 0.1682, 0.5336, 0.1741, 0.556, 0.1909, 0.5265, 0.2264, 0.5198, 0.1254, 0.5698, 0.1311, 0.5632, 0.1468, 0.5756, 0.1311, 0.5632, 0.1682, 0.5336, 0.1468, 0.5756, 0.1979, 0.5708, 0.1688, 0.6028, 0.1741, 0.556, 0.5708, 0.05078, 0.552, 0.09624, 0.5346, 0.05794, 0.5332, 0.003164, 0.5783, 0.04246, 0.5708, 0.05078, 0.6008, 0.05596, 0.5871, 0.06635, 0.5783, 0.04246, 0.5819, 0.08024, 0.5708, 0.05078, 0.5871, 0.06635, 0.5871, 0.06635, 0.5912, 0.08461, 0.5819, 0.08024, 0.1334, 0.6802, 0.1628, 0.6646, 0.1919, 0.7113, 0.1574, 0.7127, 0.1334, 0.6802, 0.1919, 0.7113, 0.2186, 0.7132, 0.1919, 0.7113, 0.2114, 0.6796, 0.1979, 0.5708, 0.1859, 0.6078, 0.1688, 0.6028, 0.1895, 0.6561, 0.1637, 0.6347, 0.1956, 0.613, 0.1637, 0.6347, 0.1895, 0.6561, 0.1628, 0.6646, 0.1688, 0.6028, 0.1956, 0.613, 0.1637, 0.6347, 0.1688, 0.6028, 0.1637, 0.6347, 0.1542, 0.5986, 0.1637, 0.6347, 0.1628, 0.6646, 0.1246, 0.6531, 0.1404, 0.6214, 0.1637, 0.6347, 0.1246, 0.6531, 0.1404, 0.6214, 0.1267, 0.6243, 0.1291, 0.5988, 0.1468, 0.5756, 0.1542, 0.5986, 0.1291, 0.5988, 0.1741, 0.556, 0.1542, 0.5986, 0.1468, 0.5756, 0.1688, 0.6028, 0.1542, 0.5986, 0.1741, 0.556, 0.2843, 0.5263, 0.2924, 0.5623, 0.2551, 0.5254, 0.2551, 0.5254, 0.2504, 0.577, 0.2436, 0.538, 0.2504, 0.577, 0.2281, 0.5624, 0.2436, 0.538, 0.2436, 0.538, 0.2281, 0.5624, 0.1979, 0.5708, 0.1979, 0.5708, 0.2264, 0.5198, 0.2436, 0.538, 0.2551, 0.5254, 0.2436, 0.538, 0.2264, 0.5198, 0.2843, 0.5263, 0.2551, 0.5254, 0.2658, 0.5176, 0.3009, 0.5128, 0.2843, 0.5263, 0.2658, 0.5176, 0.2264, 0.5198, 0.1909, 0.5265, 0.1971, 0.5033, 0.217, 0.5845, 0.1979, 0.5708, 0.2281, 0.5624, 0.5048, 0.5112, 0.4967, 0.5953, 0.4674, 0.571, 0.4555, 0.5573, 0.4454, 0.5342, 0.4512, 0.5117, 0.4674, 0.571, 0.4555, 0.5573, 0.4512, 0.5117, 0.4674, 0.571, 0.4512, 0.5117, 0.4655, 0.4474, 0.4674, 0.571, 0.4655, 0.4474, 0.5048, 0.5112, 0.4512, 0.5117, 0.4581, 0.4727, 0.4655, 0.4474, 0.5048, 0.5112, 0.5034, 0.4228, 0.5407, 0.466, 0.5034, 0.4228, 0.5048, 0.5112, 0.4655, 0.4474, 0.4655, 0.4474, 0.4581, 0.4727, 0.4453, 0.4351, 0.5332, 0.003164, 0.5311, 0.0192, 0.4894, 0.02236, 0.5311, 0.0192, 0.5009, 0.07063, 0.4894, 0.02236, 0.4894, 0.02236, 0.4787, 0.05252, 0.4517, 0.04099, 0.4787, 0.05252, 0.5009, 0.07063, 0.4604, 0.06999, 0.4604, 0.06999, 0.4515, 0.0583, 0.4787, 0.05252, 0.5332, 0.003164, 0.4894, 0.02236, 0.4916, 0.00431, 0.5009, 0.07063, 0.483, 0.09308, 0.4604, 0.06999, 0.5082, 0.8, 0.483, 0.7992, 0.466, 0.7567, 0.466, 0.7567, 0.483, 0.7992, 0.4556, 0.8108, 0.466, 0.7567, 0.4713, 0.7334, 0.5082, 0.8, 0.5258, 0.7296, 0.5305, 0.7847, 0.5082, 0.8, 0.5082, 0.8, 0.4713, 0.7334, 0.5258, 0.7296, 0.5258, 0.7296, 0.4713, 0.7334, 0.518, 0.6854, 0.466, 0.8413, 0.4556, 0.8108, 0.483, 0.7992, 0.5313, 0.2515, 0.5587, 0.3247, 0.5176, 0.2631, 0.5041, 0.2651, 0.5176, 0.2631, 0.5045, 0.2781, 0.5176, 0.2631, 0.5041, 0.2651, 0.5313, 0.2515, 0.5313, 0.2515, 0.5041, 0.2651, 0.4849, 0.2394, 0.4688, 0.2773, 0.4485, 0.2673, 0.4492, 0.1915, 0.4849, 0.2394, 0.4688, 0.2773, 0.4492, 0.1915, 0.5296, 0.1757, 0.4849, 0.2394, 0.4933, 0.1722, 0.4489, 0.3207, 0.4485, 0.2673, 0.4688, 0.2773, 0.4933, 0.1722, 0.4492, 0.1915, 0.4515, 0.1817, 0.6247, 0.9181, 0.6187, 0.9264, 0.6169, 0.889, 0.6206, 0.8293, 0.6197, 0.8573, 0.5924, 0.8351, 0.5836, 0.8927, 0.6169, 0.889, 0.5867, 0.9113, 0.5867, 0.9113, 0.5925, 0.9207, 0.5728, 0.9304, 0.5789, 0.867, 0.5819, 0.8537, 0.5836, 0.8927, 0.5699, 0.8838, 0.5789, 0.867, 0.5754, 0.8835, 0.5338, 0.8791, 0.5695, 0.8328, 0.5819, 0.8537, 0.5699, 0.8838, 0.5613, 0.9021, 0.5269, 0.899, 0.625, 0.8959, 0.6247, 0.9181, 0.6169, 0.889, 0.6187, 0.9264, 0.6004, 0.9307, 0.6169, 0.889, 0.5728, 0.9304, 0.5307, 0.918, 0.5613, 0.9021, 0.6664, 0.6173, 0.6325, 0.6196, 0.6828, 0.5738, 0.5933, 0.5707, 0.6828, 0.5738, 0.6148, 0.6136, 0.623, 0.6501, 0.5979, 0.6485, 0.6148, 0.6136, 0.5979, 0.6485, 0.623, 0.6501, 0.6163, 0.68, 0.6148, 0.6136, 0.5979, 0.6485, 0.6018, 0.6068, 0.5725, 0.6102, 0.5933, 0.5707, 0.6018, 0.6068, 0.6018, 0.6068, 0.5979, 0.6485, 0.5725, 0.6102, 0.5725, 0.6102, 0.5979, 0.6485, 0.5435, 0.6041, 0.5979, 0.6485, 0.576, 0.6559, 0.5435, 0.6041, 0.6648, 0.6635, 0.6251, 0.6807, 0.623, 0.6501, 0.2655, 0.6992, 0.2553, 0.7101, 0.2377, 0.6746, 0.2655, 0.6992, 0.2777, 0.6824, 0.2917, 0.703, 0.2377, 0.6746, 0.2429, 0.7261, 0.2186, 0.7132, 0.2186, 0.7132, 0.2273, 0.7341, 0.1995, 0.7277, 0.2273, 0.7341, 0.2429, 0.7261, 0.2724, 0.7489, 0.2724, 0.7489, 0.2933, 0.7343, 0.3012, 0.7476, 0.2377, 0.6746, 0.2777, 0.6824, 0.2655, 0.6992, 0.2777, 0.6824, 0.288, 0.6672, 0.2917, 0.703, 0.288, 0.6672, 0.3314, 0.6966, 0.2917, 0.703, 0.2273, 0.7341, 0.2291, 0.75, 0.2183, 0.7487, 0.1995, 0.7277, 0.2183, 0.7487, 0.2054, 0.75, 0.1872, 0.7376, 0.1995, 0.7277, 0.2054, 0.75, 0.6207, 0.1635, 0.597, 0.1771, 0.5813, 0.1475, 0.5997, 0.06238, 0.6214, 0.1054, 0.5903, 0.118, 0.5903, 0.118, 0.6214, 0.1054, 0.621, 0.1354, 0.5912, 0.08461, 0.5903, 0.118, 0.5734, 0.1035, 0.5813, 0.1475, 0.597, 0.1771, 0.5798, 0.1673, 0.5789, 0.09461, 0.5819, 0.08024, 0.5912, 0.08461, 0.5789, 0.09461, 0.5912, 0.08461, 0.5734, 0.1035, 0.5744, 0.1693, 0.5813, 0.1475, 0.5798, 0.1673, 0.5819, 0.08024, 0.5789, 0.09461, 0.552, 0.09624, 0.5744, 0.1406, 0.5677, 0.1819, 0.5296, 0.1757, 0.6051, 0.3675, 0.6191, 0.3806, 0.608, 0.4156, 0.6098, 0.3445, 0.6051, 0.3675, 0.5879, 0.3719, 0.5879, 0.3719, 0.6051, 0.3675, 0.608, 0.4156, 0.608, 0.4156, 0.5923, 0.4288, 0.5717, 0.4188, 0.5784, 0.3807, 0.608, 0.4156, 0.5599, 0.3816, 0.5587, 0.3247, 0.5784, 0.3807, 0.5599, 0.3816, 0.6247, 0.3264, 0.6098, 0.3445, 0.615, 0.3204, 0.6098, 0.3445, 0.625, 0.3586, 0.6051, 0.3675, 0.6191, 0.3806, 0.626, 0.3941, 0.608, 0.4156, 0.5485, 0.3825, 0.5599, 0.3816, 0.5407, 0.466, 0.5599, 0.3816, 0.5485, 0.3825, 0.5355, 0.3718, 0.5804, 0.3215, 0.615, 0.3204, 0.6098, 0.3445, 0.3318, 0.6378, 0.3186, 0.648, 0.3097, 0.6361, 0.3097, 0.6361, 0.2796, 0.5955, 0.3318, 0.6378, 0.333, 0.6108, 0.2871, 0.5677, 0.3431, 0.6024, 0.333, 0.6108, 0.3318, 0.6378, 0.2796, 0.5955, 0.3318, 0.6378, 0.333, 0.6108, 0.3431, 0.6024, 0.3318, 0.6378, 0.3811, 0.6181, 0.3547, 0.6492, 0.3811, 0.6181, 0.3431, 0.6024, 0.4019, 0.5872, 0.4013, 0.6385, 0.4113, 0.6722, 0.382, 0.6637, 0.4199, 0.6096, 0.4013, 0.6385, 0.3811, 0.6181, 0.4455, 0.6485, 0.4013, 0.6385, 0.4473, 0.6295, 0.4013, 0.6385, 0.4455, 0.6485, 0.4113, 0.6722, 0.4344, 0.6753, 0.4113, 0.6722, 0.4455, 0.6485, 0.4487, 0.3495, 0.4489, 0.3207, 0.4616, 0.3629, 0.4999, 0.3328, 0.4954, 0.3216, 0.5129, 0.3458, 0.5129, 0.3458, 0.5587, 0.3247, 0.5242, 0.36, 0.4489, 0.3207, 0.4762, 0.3492, 0.4616, 0.3629, 0.4762, 0.3492, 0.4954, 0.3216, 0.4999, 0.3328, 0.4762, 0.3492, 0.4999, 0.3328, 0.5129, 0.3458, 0.4762, 0.3492, 0.5129, 0.3458, 0.5242, 0.36, 0.45, 0.3772, 0.4616, 0.3629, 0.445, 0.4044, 0.4762, 0.3492, 0.5242, 0.36, 0.5242, 0.4053, 0.5242, 0.4053, 0.5355, 0.3718, 0.5485, 0.3825, 0.445, 0.4044, 0.4762, 0.3492, 0.5034, 0.4228, 0.5034, 0.4228, 0.5242, 0.4053, 0.5407, 0.466, 0.4655, 0.4474, 0.445, 0.4044, 0.5034, 0.4228, 0.4954, 0.3216, 0.5045, 0.2781, 0.5129, 0.3458, 0.5045, 0.2781, 0.5587, 0.3247, 0.5129, 0.3458, 0.5242, 0.36, 0.5587, 0.3247, 0.5355, 0.3718, 0.5242, 0.4053, 0.5485, 0.3825, 0.5407, 0.466, 0.4453, 0.4351, 0.445, 0.4044, 0.4655, 0.4474, 0.4443, 0.3889, 0.45, 0.3772, 0.445, 0.4044, 0.2504, 0.577, 0.217, 0.5845, 0.2281, 0.5624, 0.2569, 0.6184, 0.2169, 0.6098, 0.2504, 0.577, 0.2169, 0.6098, 0.2569, 0.6184, 0.2345, 0.6286, 0.2345, 0.6286, 0.2174, 0.6471, 0.2169, 0.6098, 0.2569, 0.6184, 0.286, 0.6246, 0.2753, 0.6393, 0.2601, 0.6539, 0.2345, 0.6286, 0.2753, 0.6393, 0.288, 0.6672, 0.2377, 0.6746, 0.2601, 0.6539, 0.286, 0.6246, 0.2796, 0.5955, 0.3097, 0.6361, 0.288, 0.6672, 0.2753, 0.6393, 0.3186, 0.648, 0.1895, 0.6561, 0.1956, 0.613, 0.2174, 0.6471, 0.1956, 0.613, 0.1859, 0.6078, 0.2169, 0.6098, 0.4486, 0.09832, 0.4515, 0.0583, 0.4604, 0.06999, 0.483, 0.09308, 0.4643, 0.08917, 0.4604, 0.06999, 0.4573, 0.125, 0.4643, 0.08917, 0.483, 0.09308, 0.2658, 0.5176, 0.2642, 0.5053, 0.2792, 0.5001, 0.3009, 0.5128, 0.487, 0.1235, 0.4688, 0.1603, 0.4573, 0.125, 0.4515, 0.1817, 0.4484, 0.1519, 0.4688, 0.1603, 0.4933, 0.1722, 0.5188, 0.1419, 0.5296, 0.1757, 0.568, 0.1093, 0.5322, 0.1013, 0.552, 0.09624, 0.4947, 0.8349, 0.5082, 0.8, 0.5093, 0.8745, 0.5093, 0.8745, 0.5082, 0.8, 0.5338, 0.8791, 0.4931, 0.889, 0.466, 0.8413, 0.5093, 0.8745, 0.4579, 0.9096, 0.4447, 0.9069, 0.466, 0.8413, 0.4901, 0.9153, 0.4931, 0.889, 0.5269, 0.899, 0.4579, 0.9096, 0.4785, 0.904, 0.4518, 0.9248, 0.5307, 0.918, 0.5269, 0.899, 0.5613, 0.9021, 0.7105, 0.6112, 0.6828, 0.5738, 0.7291, 0.5843, 0.8004, 0.6209, 0.7905, 0.639, 0.7663, 0.5998, 0.7134, 0.6295, 0.7105, 0.6112, 0.7663, 0.5998, 0.6859, 0.6465, 0.7061, 0.618, 0.7134, 0.6295, 0.7124, 0.6617, 0.6859, 0.6465, 0.7134, 0.6295, 0.4741, 0.592, 0.4674, 0.571, 0.4967, 0.5953, 0.4741, 0.592, 0.4627, 0.6121, 0.4674, 0.571, 0.5076, 0.6494, 0.4741, 0.592, 0.4967, 0.5953, 0.4473, 0.6295, 0.4199, 0.6096, 0.4627, 0.6121, 0.4473, 0.6295, 0.4627, 0.6121, 0.5076, 0.6494, 0.476, 0.6795, 0.4473, 0.6295, 0.5076, 0.6494, 0.4674, 0.571, 0.4019, 0.5872, 0.4555, 0.5573, 0.576, 0.6559, 0.518, 0.6854, 0.5076, 0.6494, 0.5717, 0.4188, 0.5923, 0.4288, 0.5745, 0.4447, 0.5723, 0.4772, 0.5621, 0.4935, 0.5563, 0.4702, 0.3442, 0.5494, 0.336, 0.5303, 0.3437, 0.538, 0.5794, 0.7886, 0.5855, 0.7811, 0.5854, 0.7906, 0.5768, 0.7972, 0.5573, 0.7748, 0.5692, 0.7809, 0.5854, 0.7906, 0.6117, 0.8072, 0.5905, 0.8047, 0.5892, 0.8298, 0.5695, 0.8328, 0.5768, 0.7972, 0.5692, 0.7809, 0.5672, 0.7631, 0.5814, 0.7757, 0.5573, 0.7748, 0.5557, 0.7606, 0.5692, 0.7809, 0.6117, 0.8072, 0.6206, 0.8293, 0.5987, 0.8241, 0.3314, 0.6966, 0.3644, 0.6906, 0.346, 0.7081, 0.597, 0.1771, 0.6207, 0.1635, 0.61, 0.1892, 0.1682, 0.5336, 0.1971, 0.5033, 0.1909, 0.5265, 0.6008, 0.05596, 0.6197, 0.06287, 0.5997, 0.06238, 0.6008, 0.05596, 0.5997, 0.06238, 0.5871, 0.06635, 0.5708, 0.05078, 0.5346, 0.05794, 0.5311, 0.0192, 0.5819, 0.08024, 0.552, 0.09624, 0.5708, 0.05078, 0.6197, 0.06287, 0.6008, 0.05596, 0.6001, 0.04851, 0.1919, 0.7113, 0.1681, 0.7238, 0.1574, 0.7127, 0.2186, 0.7132, 0.1995, 0.7277, 0.1919, 0.7113, 0.1334, 0.6802, 0.1246, 0.6531, 0.1628, 0.6646, 0.1246, 0.6531, 0.1267, 0.6243, 0.1404, 0.6214, 0.1922, 0.6784, 0.1895, 0.6561, 0.2114, 0.6796, 0.2843, 0.5263, 0.2953, 0.5348, 0.2924, 0.5623, 0.2924, 0.5623, 0.2504, 0.577, 0.2551, 0.5254, 0.2843, 0.5263, 0.3009, 0.5128, 0.2953, 0.5348, 0.6169, 0.889, 0.5836, 0.8927, 0.5878, 0.8456, 0.6197, 0.8573, 0.2561, 0.5, 0.2642, 0.5053, 0.2264, 0.5198, 0.5346, 0.05794, 0.5009, 0.07063, 0.5311, 0.0192, 0.4447, 0.02643, 0.4894, 0.02236, 0.4517, 0.04099, 0.451, 0.7067, 0.476, 0.6795, 0.4713, 0.7334, 0.4556, 0.8108, 0.4443, 0.7949, 0.466, 0.7567, 0.476, 0.6795, 0.451, 0.7067, 0.4344, 0.6753, 0.5176, 0.2631, 0.5587, 0.3247, 0.5045, 0.2781, 0.5045, 0.2781, 0.4688, 0.2773, 0.5041, 0.2651, 0.4849, 0.2394, 0.5041, 0.2651, 0.4688, 0.2773, 0.4492, 0.1915, 0.4933, 0.1722, 0.4849, 0.2394, 0.5793, 0.8988, 0.5613, 0.9021, 0.5699, 0.8838, 0.5754, 0.8835, 0.5878, 0.8456, 0.5892, 0.8298, 0.5924, 0.8351, 0.5878, 0.8456, 0.5695, 0.8328, 0.5892, 0.8298, 0.5819, 0.8537, 0.5695, 0.8328, 0.5878, 0.8456, 0.5754, 0.8835, 0.5789, 0.867, 0.5836, 0.8927, 0.5793, 0.8988, 0.5836, 0.8927, 0.5867, 0.9113, 0.5793, 0.8988, 0.5754, 0.8835, 0.5836, 0.8927, 0.5699, 0.8838, 0.5819, 0.8537, 0.5789, 0.867, 0.5987, 0.8241, 0.6206, 0.8293, 0.5924, 0.8351, 0.5892, 0.8298, 0.5613, 0.9021, 0.5793, 0.8988, 0.5867, 0.9113, 0.5699, 0.8838, 0.5338, 0.8791, 0.5819, 0.8537, 0.6648, 0.6635, 0.623, 0.6501, 0.6325, 0.6196, 0.6664, 0.6173, 0.6648, 0.6635, 0.6664, 0.6173, 0.6859, 0.6465, 0.5734, 0.1035, 0.5744, 0.1406, 0.5696, 0.1333, 0.568, 0.1093, 0.6163, 0.68, 0.623, 0.6501, 0.6251, 0.6807, 0.2429, 0.7261, 0.2377, 0.6746, 0.2553, 0.7101, 0.2273, 0.7341, 0.2186, 0.7132, 0.2429, 0.7261, 0.2933, 0.7343, 0.2429, 0.7261, 0.2553, 0.7101, 0.2724, 0.7489, 0.2429, 0.7261, 0.2933, 0.7343, 0.2183, 0.7487, 0.1995, 0.7277, 0.2273, 0.7341, 0.5744, 0.1406, 0.5734, 0.1035, 0.5903, 0.118, 0.5813, 0.1475, 0.5744, 0.1406, 0.5903, 0.118, 0.5744, 0.1693, 0.5744, 0.1406, 0.5813, 0.1475, 0.5734, 0.1035, 0.552, 0.09624, 0.5789, 0.09461, 0.568, 0.1093, 0.552, 0.09624, 0.5734, 0.1035, 0.5677, 0.1819, 0.5744, 0.1406, 0.5744, 0.1693, 0.5587, 0.3247, 0.6098, 0.3445, 0.5879, 0.3719, 0.608, 0.4156, 0.5784, 0.3807, 0.5879, 0.3719, 0.5784, 0.3807, 0.5587, 0.3247, 0.5879, 0.3719, 0.5717, 0.4188, 0.5599, 0.3816, 0.608, 0.4156, 0.6247, 0.3264, 0.625, 0.3586, 0.6098, 0.3445, 0.3547, 0.6492, 0.3186, 0.648, 0.3318, 0.6378, 0.3811, 0.6181, 0.3318, 0.6378, 0.3431, 0.6024, 0.382, 0.6637, 0.3795, 0.6804, 0.3547, 0.6492, 0.4013, 0.6385, 0.382, 0.6637, 0.3547, 0.6492, 0.4473, 0.6295, 0.4013, 0.6385, 0.4199, 0.6096, 0.4762, 0.3492, 0.4489, 0.3207, 0.4954, 0.3216, 0.45, 0.3772, 0.4487, 0.3495, 0.4616, 0.3629])
me_cube.materials.append(mat_material)
me_cube.use_mirror_vertex_groups = False
me_cube.update()

# ---- objects
ob_cube = bpy.data.objects.new('Cube', me_cube)

# ---- transforms, parenting, visibility, modifiers, constraints
ob_cube.location = (0.0, 0.0, 0.0)
ob_cube.scale = (0.5, -0.5, 0.5)
ob_cube.lock_rotations_4d = False
ob_cube.empty_display_type = 'ARROWS'
ob_cube.lineart.crease_threshold = 0.0

# ---- collection membership
col_collection.objects.link(ob_cube)

# ---- scene / render settings (as saved in the file)
scene.frame_start = 1; scene.frame_end = 250; scene.frame_set(1)
scene.render.engine = 'BLENDER_EEVEE_NEXT'
scene.cycles.sampling_pattern = 'TABULATED_SOBOL'
scene.cycles.use_light_tree = False
scene.view_settings.view_transform = 'Filmic'
bpy.context.view_layer.update()

# ---- added for rendering (the .blend has no active camera and no usable light): camera, sun
cam_auto = bpy.data.cameras.new('AutoCamera')
cam_auto.lens = 50.0
cam_auto.sensor_width = 36.0
cam_auto.clip_end = 1000.0
ob_auto_camera = bpy.data.objects.new('AutoCamera', cam_auto)
scene.collection.objects.link(ob_auto_camera)
ob_auto_camera.location = (1.54713, -1.86314, 1.25177)
ob_auto_camera.rotation_euler = (1.09748, -7.21219e-08, 0.694738)
scene.camera = ob_auto_camera
light_auto_sun = bpy.data.lights.new('AutoSun', 'SUN')
light_auto_sun.energy = 3.0
light_auto_sun.angle = 0.0523599
ob_auto_sun = bpy.data.objects.new('AutoSun', light_auto_sun)
scene.collection.objects.link(ob_auto_sun)
ob_auto_sun.rotation_euler = (0.872665, 0.174533, 0.523599)
bpy.context.view_layer.update()
